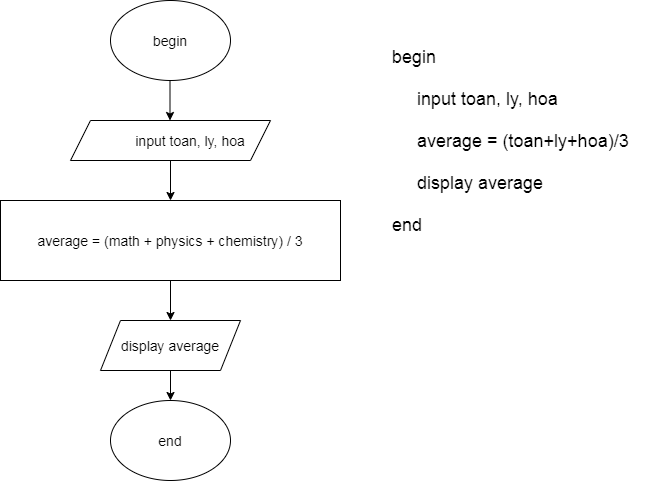

The diagram above was exported from draw.io. Its source (the exported page's mxGraphModel, read from the mxfile embedded in the PNG):
<mxGraphModel dx="492" dy="435" grid="1" gridSize="10" guides="1" tooltips="1" connect="1" arrows="1" fold="1" page="1" pageScale="1" pageWidth="827" pageHeight="1169" math="0" shadow="0">
  <root>
    <mxCell id="WIyWlLk6GJQsqaUBKTNV-0" />
    <mxCell id="WIyWlLk6GJQsqaUBKTNV-1" parent="WIyWlLk6GJQsqaUBKTNV-0" />
    <mxCell id="fCA_WLdkf_WX9pe_G0Rv-0" value="&lt;font style=&quot;font-size: 14px&quot;&gt;begin&lt;/font&gt;" style="ellipse;whiteSpace=wrap;html=1;" vertex="1" parent="WIyWlLk6GJQsqaUBKTNV-1">
      <mxGeometry x="160" width="120" height="80" as="geometry" />
    </mxCell>
    <mxCell id="fCA_WLdkf_WX9pe_G0Rv-1" value="" style="endArrow=classic;html=1;rounded=0;fontSize=14;" edge="1" parent="WIyWlLk6GJQsqaUBKTNV-1">
      <mxGeometry width="50" height="50" relative="1" as="geometry">
        <mxPoint x="219.5" y="80" as="sourcePoint" />
        <mxPoint x="219.5" y="120" as="targetPoint" />
      </mxGeometry>
    </mxCell>
    <mxCell id="fCA_WLdkf_WX9pe_G0Rv-3" style="edgeStyle=orthogonalEdgeStyle;rounded=0;orthogonalLoop=1;jettySize=auto;html=1;exitX=0.5;exitY=1;exitDx=0;exitDy=0;fontSize=14;" edge="1" parent="WIyWlLk6GJQsqaUBKTNV-1" source="fCA_WLdkf_WX9pe_G0Rv-2">
      <mxGeometry relative="1" as="geometry">
        <mxPoint x="220" y="200" as="targetPoint" />
      </mxGeometry>
    </mxCell>
    <mxCell id="fCA_WLdkf_WX9pe_G0Rv-2" value="&lt;blockquote style=&quot;margin: 0 0 0 40px ; border: none ; padding: 0px&quot;&gt;input toan, ly, hoa&lt;/blockquote&gt;" style="shape=parallelogram;perimeter=parallelogramPerimeter;whiteSpace=wrap;html=1;fixedSize=1;fontSize=14;align=center;" vertex="1" parent="WIyWlLk6GJQsqaUBKTNV-1">
      <mxGeometry x="120" y="120" width="200" height="40" as="geometry" />
    </mxCell>
    <mxCell id="fCA_WLdkf_WX9pe_G0Rv-8" style="edgeStyle=orthogonalEdgeStyle;rounded=0;orthogonalLoop=1;jettySize=auto;html=1;exitX=0.5;exitY=1;exitDx=0;exitDy=0;entryX=0.5;entryY=0;entryDx=0;entryDy=0;fontSize=14;" edge="1" parent="WIyWlLk6GJQsqaUBKTNV-1" source="fCA_WLdkf_WX9pe_G0Rv-4" target="fCA_WLdkf_WX9pe_G0Rv-6">
      <mxGeometry relative="1" as="geometry" />
    </mxCell>
    <mxCell id="fCA_WLdkf_WX9pe_G0Rv-4" value="average = (math + physics + chemistry) / 3&lt;br&gt;" style="rounded=0;whiteSpace=wrap;html=1;fontSize=14;" vertex="1" parent="WIyWlLk6GJQsqaUBKTNV-1">
      <mxGeometry x="50" y="200" width="340" height="80" as="geometry" />
    </mxCell>
    <mxCell id="fCA_WLdkf_WX9pe_G0Rv-9" style="edgeStyle=orthogonalEdgeStyle;rounded=0;orthogonalLoop=1;jettySize=auto;html=1;exitX=0.5;exitY=1;exitDx=0;exitDy=0;fontSize=14;" edge="1" parent="WIyWlLk6GJQsqaUBKTNV-1" source="fCA_WLdkf_WX9pe_G0Rv-6">
      <mxGeometry relative="1" as="geometry">
        <mxPoint x="220" y="400" as="targetPoint" />
      </mxGeometry>
    </mxCell>
    <mxCell id="fCA_WLdkf_WX9pe_G0Rv-6" value="display average" style="shape=parallelogram;perimeter=parallelogramPerimeter;whiteSpace=wrap;html=1;fixedSize=1;fontSize=14;" vertex="1" parent="WIyWlLk6GJQsqaUBKTNV-1">
      <mxGeometry x="150" y="320" width="140" height="50" as="geometry" />
    </mxCell>
    <mxCell id="fCA_WLdkf_WX9pe_G0Rv-10" value="end&lt;br&gt;" style="ellipse;whiteSpace=wrap;html=1;fontSize=14;" vertex="1" parent="WIyWlLk6GJQsqaUBKTNV-1">
      <mxGeometry x="160" y="400" width="120" height="80" as="geometry" />
    </mxCell>
    <mxCell id="fCA_WLdkf_WX9pe_G0Rv-11" value="&lt;font style=&quot;font-size: 18px&quot;&gt;begin&lt;br&gt;&lt;br&gt;&amp;nbsp; &amp;nbsp; &amp;nbsp;input toan, ly, hoa&lt;br&gt;&lt;br&gt;&amp;nbsp; &amp;nbsp; &amp;nbsp;average = (toan+ly+hoa)/3&lt;br&gt;&lt;br&gt;&amp;nbsp; &amp;nbsp; &amp;nbsp;display average&lt;br&gt;&lt;br&gt;end&lt;/font&gt;" style="text;whiteSpace=wrap;html=1;fontSize=14;" vertex="1" parent="WIyWlLk6GJQsqaUBKTNV-1">
      <mxGeometry x="440" y="40" width="270" height="230" as="geometry" />
    </mxCell>
  </root>
</mxGraphModel>